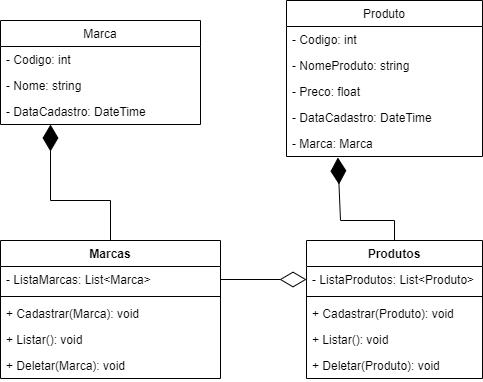

The diagram above was exported from draw.io. Its source (the exported page's mxGraphModel, read from the mxfile embedded in the PNG):
<mxGraphModel dx="559" dy="992" grid="1" gridSize="10" guides="1" tooltips="1" connect="1" arrows="1" fold="1" page="1" pageScale="1" pageWidth="827" pageHeight="1169" math="0" shadow="0">
  <root>
    <mxCell id="0" />
    <mxCell id="1" parent="0" />
    <mxCell id="d92kKyZvbSyApo-cObHt-5" value="Marcas" style="swimlane;fontStyle=1;align=center;verticalAlign=top;childLayout=stackLayout;horizontal=1;startSize=26;horizontalStack=0;resizeParent=1;resizeParentMax=0;resizeLast=0;collapsible=1;marginBottom=0;" vertex="1" parent="1">
      <mxGeometry x="30" y="260" width="220" height="138" as="geometry" />
    </mxCell>
    <mxCell id="d92kKyZvbSyApo-cObHt-9" value="- ListaMarcas: List&lt;Marca&gt;" style="text;strokeColor=none;fillColor=none;align=left;verticalAlign=top;spacingLeft=4;spacingRight=4;overflow=hidden;rotatable=0;points=[[0,0.5],[1,0.5]];portConstraint=eastwest;" vertex="1" parent="d92kKyZvbSyApo-cObHt-5">
      <mxGeometry y="26" width="220" height="26" as="geometry" />
    </mxCell>
    <mxCell id="d92kKyZvbSyApo-cObHt-7" value="" style="line;strokeWidth=1;fillColor=none;align=left;verticalAlign=middle;spacingTop=-1;spacingLeft=3;spacingRight=3;rotatable=0;labelPosition=right;points=[];portConstraint=eastwest;" vertex="1" parent="d92kKyZvbSyApo-cObHt-5">
      <mxGeometry y="52" width="220" height="8" as="geometry" />
    </mxCell>
    <mxCell id="d92kKyZvbSyApo-cObHt-8" value="+ Cadastrar(Marca): void" style="text;strokeColor=none;fillColor=none;align=left;verticalAlign=top;spacingLeft=4;spacingRight=4;overflow=hidden;rotatable=0;points=[[0,0.5],[1,0.5]];portConstraint=eastwest;" vertex="1" parent="d92kKyZvbSyApo-cObHt-5">
      <mxGeometry y="60" width="220" height="26" as="geometry" />
    </mxCell>
    <mxCell id="d92kKyZvbSyApo-cObHt-11" value="+ Listar(): void" style="text;strokeColor=none;fillColor=none;align=left;verticalAlign=top;spacingLeft=4;spacingRight=4;overflow=hidden;rotatable=0;points=[[0,0.5],[1,0.5]];portConstraint=eastwest;" vertex="1" parent="d92kKyZvbSyApo-cObHt-5">
      <mxGeometry y="86" width="220" height="26" as="geometry" />
    </mxCell>
    <mxCell id="d92kKyZvbSyApo-cObHt-12" value="+ Deletar(Marca): void" style="text;strokeColor=none;fillColor=none;align=left;verticalAlign=top;spacingLeft=4;spacingRight=4;overflow=hidden;rotatable=0;points=[[0,0.5],[1,0.5]];portConstraint=eastwest;" vertex="1" parent="d92kKyZvbSyApo-cObHt-5">
      <mxGeometry y="112" width="220" height="26" as="geometry" />
    </mxCell>
    <mxCell id="d92kKyZvbSyApo-cObHt-13" value="Produtos" style="swimlane;fontStyle=1;align=center;verticalAlign=top;childLayout=stackLayout;horizontal=1;startSize=26;horizontalStack=0;resizeParent=1;resizeParentMax=0;resizeLast=0;collapsible=1;marginBottom=0;" vertex="1" parent="1">
      <mxGeometry x="336" y="260" width="176" height="138" as="geometry" />
    </mxCell>
    <mxCell id="d92kKyZvbSyApo-cObHt-14" value="- ListaProdutos: List&lt;Produto&gt;" style="text;strokeColor=none;fillColor=none;align=left;verticalAlign=top;spacingLeft=4;spacingRight=4;overflow=hidden;rotatable=0;points=[[0,0.5],[1,0.5]];portConstraint=eastwest;" vertex="1" parent="d92kKyZvbSyApo-cObHt-13">
      <mxGeometry y="26" width="176" height="26" as="geometry" />
    </mxCell>
    <mxCell id="d92kKyZvbSyApo-cObHt-15" value="" style="line;strokeWidth=1;fillColor=none;align=left;verticalAlign=middle;spacingTop=-1;spacingLeft=3;spacingRight=3;rotatable=0;labelPosition=right;points=[];portConstraint=eastwest;" vertex="1" parent="d92kKyZvbSyApo-cObHt-13">
      <mxGeometry y="52" width="176" height="8" as="geometry" />
    </mxCell>
    <mxCell id="d92kKyZvbSyApo-cObHt-16" value="+ Cadastrar(Produto): void" style="text;strokeColor=none;fillColor=none;align=left;verticalAlign=top;spacingLeft=4;spacingRight=4;overflow=hidden;rotatable=0;points=[[0,0.5],[1,0.5]];portConstraint=eastwest;" vertex="1" parent="d92kKyZvbSyApo-cObHt-13">
      <mxGeometry y="60" width="176" height="26" as="geometry" />
    </mxCell>
    <mxCell id="d92kKyZvbSyApo-cObHt-23" value="+ Listar(): void" style="text;strokeColor=none;fillColor=none;align=left;verticalAlign=top;spacingLeft=4;spacingRight=4;overflow=hidden;rotatable=0;points=[[0,0.5],[1,0.5]];portConstraint=eastwest;" vertex="1" parent="d92kKyZvbSyApo-cObHt-13">
      <mxGeometry y="86" width="176" height="26" as="geometry" />
    </mxCell>
    <mxCell id="d92kKyZvbSyApo-cObHt-24" value="+ Deletar(Produto): void" style="text;strokeColor=none;fillColor=none;align=left;verticalAlign=top;spacingLeft=4;spacingRight=4;overflow=hidden;rotatable=0;points=[[0,0.5],[1,0.5]];portConstraint=eastwest;" vertex="1" parent="d92kKyZvbSyApo-cObHt-13">
      <mxGeometry y="112" width="176" height="26" as="geometry" />
    </mxCell>
    <mxCell id="d92kKyZvbSyApo-cObHt-30" value="Marca" style="swimlane;fontStyle=0;childLayout=stackLayout;horizontal=1;startSize=26;fillColor=none;horizontalStack=0;resizeParent=1;resizeParentMax=0;resizeLast=0;collapsible=1;marginBottom=0;" vertex="1" parent="1">
      <mxGeometry x="30" y="40" width="200" height="104" as="geometry" />
    </mxCell>
    <mxCell id="d92kKyZvbSyApo-cObHt-6" value="- Codigo: int" style="text;strokeColor=none;fillColor=none;align=left;verticalAlign=top;spacingLeft=4;spacingRight=4;overflow=hidden;rotatable=0;points=[[0,0.5],[1,0.5]];portConstraint=eastwest;" vertex="1" parent="d92kKyZvbSyApo-cObHt-30">
      <mxGeometry y="26" width="200" height="26" as="geometry" />
    </mxCell>
    <mxCell id="d92kKyZvbSyApo-cObHt-10" value="- Nome: string" style="text;strokeColor=none;fillColor=none;align=left;verticalAlign=top;spacingLeft=4;spacingRight=4;overflow=hidden;rotatable=0;points=[[0,0.5],[1,0.5]];portConstraint=eastwest;" vertex="1" parent="d92kKyZvbSyApo-cObHt-30">
      <mxGeometry y="52" width="200" height="26" as="geometry" />
    </mxCell>
    <mxCell id="d92kKyZvbSyApo-cObHt-38" value="- DataCadastro: DateTime" style="text;strokeColor=none;fillColor=none;align=left;verticalAlign=top;spacingLeft=4;spacingRight=4;overflow=hidden;rotatable=0;points=[[0,0.5],[1,0.5]];portConstraint=eastwest;" vertex="1" parent="d92kKyZvbSyApo-cObHt-30">
      <mxGeometry y="78" width="200" height="26" as="geometry" />
    </mxCell>
    <mxCell id="d92kKyZvbSyApo-cObHt-34" value="Produto" style="swimlane;fontStyle=0;childLayout=stackLayout;horizontal=1;startSize=26;fillColor=none;horizontalStack=0;resizeParent=1;resizeParentMax=0;resizeLast=0;collapsible=1;marginBottom=0;" vertex="1" parent="1">
      <mxGeometry x="316" y="20" width="196" height="156" as="geometry" />
    </mxCell>
    <mxCell id="d92kKyZvbSyApo-cObHt-35" value="- Codigo: int" style="text;strokeColor=none;fillColor=none;align=left;verticalAlign=top;spacingLeft=4;spacingRight=4;overflow=hidden;rotatable=0;points=[[0,0.5],[1,0.5]];portConstraint=eastwest;" vertex="1" parent="d92kKyZvbSyApo-cObHt-34">
      <mxGeometry y="26" width="196" height="26" as="geometry" />
    </mxCell>
    <mxCell id="d92kKyZvbSyApo-cObHt-36" value="- NomeProduto: string" style="text;strokeColor=none;fillColor=none;align=left;verticalAlign=top;spacingLeft=4;spacingRight=4;overflow=hidden;rotatable=0;points=[[0,0.5],[1,0.5]];portConstraint=eastwest;" vertex="1" parent="d92kKyZvbSyApo-cObHt-34">
      <mxGeometry y="52" width="196" height="26" as="geometry" />
    </mxCell>
    <mxCell id="d92kKyZvbSyApo-cObHt-37" value="- Preco: float" style="text;strokeColor=none;fillColor=none;align=left;verticalAlign=top;spacingLeft=4;spacingRight=4;overflow=hidden;rotatable=0;points=[[0,0.5],[1,0.5]];portConstraint=eastwest;" vertex="1" parent="d92kKyZvbSyApo-cObHt-34">
      <mxGeometry y="78" width="196" height="26" as="geometry" />
    </mxCell>
    <mxCell id="d92kKyZvbSyApo-cObHt-39" value="- DataCadastro: DateTime" style="text;strokeColor=none;fillColor=none;align=left;verticalAlign=top;spacingLeft=4;spacingRight=4;overflow=hidden;rotatable=0;points=[[0,0.5],[1,0.5]];portConstraint=eastwest;" vertex="1" parent="d92kKyZvbSyApo-cObHt-34">
      <mxGeometry y="104" width="196" height="26" as="geometry" />
    </mxCell>
    <mxCell id="d92kKyZvbSyApo-cObHt-40" value="- Marca: Marca" style="text;strokeColor=none;fillColor=none;align=left;verticalAlign=top;spacingLeft=4;spacingRight=4;overflow=hidden;rotatable=0;points=[[0,0.5],[1,0.5]];portConstraint=eastwest;" vertex="1" parent="d92kKyZvbSyApo-cObHt-34">
      <mxGeometry y="130" width="196" height="26" as="geometry" />
    </mxCell>
    <mxCell id="d92kKyZvbSyApo-cObHt-41" value="" style="endArrow=diamondThin;endFill=0;endSize=24;html=1;rounded=0;exitX=1;exitY=0.5;exitDx=0;exitDy=0;entryX=0;entryY=0.5;entryDx=0;entryDy=0;" edge="1" parent="1" source="d92kKyZvbSyApo-cObHt-9" target="d92kKyZvbSyApo-cObHt-14">
      <mxGeometry width="160" relative="1" as="geometry">
        <mxPoint x="210" y="330" as="sourcePoint" />
        <mxPoint x="370" y="330" as="targetPoint" />
      </mxGeometry>
    </mxCell>
    <mxCell id="d92kKyZvbSyApo-cObHt-42" value="" style="endArrow=diamondThin;endFill=1;endSize=24;html=1;rounded=0;exitX=0.5;exitY=0;exitDx=0;exitDy=0;entryX=0.25;entryY=1;entryDx=0;entryDy=0;" edge="1" parent="1" source="d92kKyZvbSyApo-cObHt-5" target="d92kKyZvbSyApo-cObHt-30">
      <mxGeometry width="160" relative="1" as="geometry">
        <mxPoint x="200" y="270" as="sourcePoint" />
        <mxPoint x="140" y="140" as="targetPoint" />
        <Array as="points">
          <mxPoint x="140" y="220" />
          <mxPoint x="80" y="220" />
        </Array>
      </mxGeometry>
    </mxCell>
    <mxCell id="d92kKyZvbSyApo-cObHt-43" value="" style="endArrow=diamondThin;endFill=1;endSize=24;html=1;rounded=0;exitX=0.5;exitY=0;exitDx=0;exitDy=0;entryX=0.262;entryY=1.038;entryDx=0;entryDy=0;entryPerimeter=0;" edge="1" parent="1" source="d92kKyZvbSyApo-cObHt-13" target="d92kKyZvbSyApo-cObHt-40">
      <mxGeometry width="160" relative="1" as="geometry">
        <mxPoint x="260" y="230" as="sourcePoint" />
        <mxPoint x="420" y="200" as="targetPoint" />
        <Array as="points">
          <mxPoint x="424" y="240" />
          <mxPoint x="370" y="240" />
        </Array>
      </mxGeometry>
    </mxCell>
  </root>
</mxGraphModel>